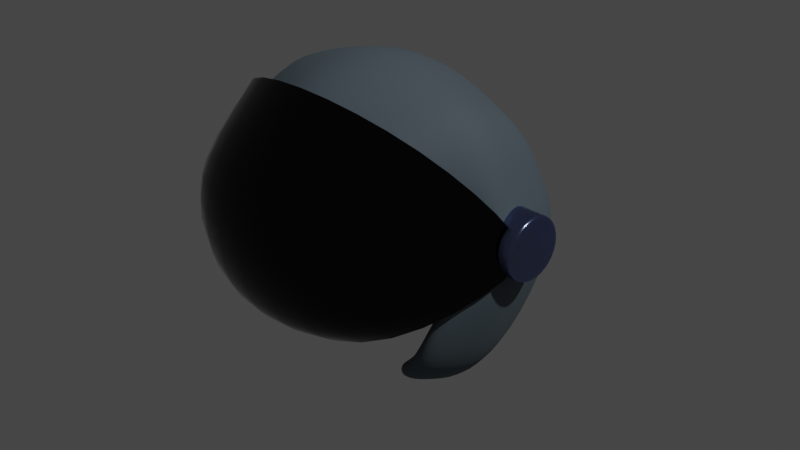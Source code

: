 # Source: casque_pilote.blend  (saved by Blender 2.80.40; exported with 4.5.12 LTS)
import bpy
from mathutils import Matrix  # noqa: F401  (used for matrix-valued properties, if any)

bpy.ops.wm.read_factory_settings(use_empty=True)
scene = bpy.context.scene
scene.name = 'Scene'

# ---- collections
col_collection = bpy.data.collections.new('Collection'); scene.collection.children.link(col_collection)

# ---- materials (node trees are filled in below, after node groups)
mat_casque = bpy.data.materials.new('Casque')
mat_casque.alpha_threshold = 0.0
mat_casque.use_transparent_shadow = False
mat_casque.roughness = 0.5
mat_casque.line_color = (0.0, 0.0, 0.0, 1.0)
mat_acier = bpy.data.materials.new('Acier')
mat_acier.use_transparent_shadow = False
mat_acier.roughness = 0.25
mat_visiere = bpy.data.materials.new('Visiere')
mat_visiere.use_transparent_shadow = False
mat_visiere.roughness = 0.25

# ---- material node trees
mat_casque.use_nodes = True; mat_casque.node_tree.nodes.clear()
_N = mat_casque.node_tree.nodes; _L = mat_casque.node_tree.links
n0 = _N.new('ShaderNodeOutputMaterial'); n0.name = 'Material Output'; n0.location = (300, 300)
n1 = _N.new('ShaderNodeBsdfPrincipled'); n1.name = 'Principled BSDF'; n1.location = (10, 300)
n1.distribution = 'GGX'
n1.subsurface_method = 'BURLEY'
n1.inputs[0].default_value = (0.08287, 0.1119, 0.1329, 1.0)
n1.inputs[2].default_value = 0.8
n1.inputs[3].default_value = 1.45
_L.new(n1.outputs[0], n0.inputs[0])
n0.is_active_output = True
mat_acier.use_nodes = True; mat_acier.node_tree.nodes.clear()
_N = mat_acier.node_tree.nodes; _L = mat_acier.node_tree.links
n0 = _N.new('ShaderNodeOutputMaterial'); n0.name = 'Material Output'; n0.location = (300, 300)
n1 = _N.new('ShaderNodeBsdfPrincipled'); n1.name = 'Principled BSDF'; n1.location = (10, 300)
n1.distribution = 'GGX'
n1.subsurface_method = 'BURLEY'
n1.inputs[0].default_value = (0.391, 0.4656, 0.8, 1.0)
n1.inputs[1].default_value = 1.0
n1.inputs[2].default_value = 0.2
n1.inputs[3].default_value = 1.45
_L.new(n1.outputs[0], n0.inputs[0])
n0.is_active_output = True
mat_visiere.use_nodes = True; mat_visiere.node_tree.nodes.clear()
_N = mat_visiere.node_tree.nodes; _L = mat_visiere.node_tree.links
n0 = _N.new('ShaderNodeOutputMaterial'); n0.name = 'Material Output'; n0.location = (300, 300)
n1 = _N.new('ShaderNodeBsdfPrincipled'); n1.name = 'Principled BSDF'; n1.location = (10, 300)
n1.distribution = 'GGX'
n1.subsurface_method = 'BURLEY'
n1.inputs[0].default_value = (0.01885, 0.01885, 0.01885, 1.0)
n1.inputs[1].default_value = 1.0
n1.inputs[2].default_value = 0.0
n1.inputs[3].default_value = 1.45
_L.new(n1.outputs[0], n0.inputs[0])
n0.is_active_output = True

# ---- world
world_world = bpy.data.worlds.new('World'); scene.world = world_world
world_world.use_nodes = True; world_world.node_tree.nodes.clear()
_N = world_world.node_tree.nodes; _L = world_world.node_tree.links
n0 = _N.new('ShaderNodeOutputWorld'); n0.name = 'World Output'; n0.location = (300, 300)
n1 = _N.new('ShaderNodeBackground'); n1.name = 'Background'; n1.location = (10, 300)
n1.inputs[0].default_value = (0.05088, 0.05088, 0.05088, 1.0)
_L.new(n1.outputs[0], n0.inputs[0])
n0.is_active_output = True
world_world.color = (0.05088, 0.05088, 0.05088)
world_world.use_sun_shadow = False
world_world.sun_shadow_jitter_overblur = 0.0

# ---- cameras
cam_camera = bpy.data.cameras.new('Camera')
cam_camera.clip_end = 100.0
cam_camera.ortho_scale = 7.314
cam_camera.dof.focus_distance = 0.0
cam_camera.dof.aperture_fstop = 128.0

# ---- lights
light_light = bpy.data.lights.new('Light', 'POINT')
light_light.transmission_factor = 0.0
light_light.cutoff_distance = 30.0
light_light.energy = 1000.0
light_light.shadow_buffer_clip_start = 1.001
light_light.shadow_soft_size = 0.1
light_light.shadow_maximum_resolution = 0.006
light_light.use_absolute_resolution = True

# ---- meshes
me_cube = bpy.data.meshes.new('Cube')
me_cube.from_pydata([(0.7658, 0.5136, 0.6671), (0.7065, 0.5806, -0.6105), (0.7658, -0.7521, 0.6899), (1.068, 0.3648, 0.06836), (0.8263, 0.2174, 0.8113), (0.8263, 0.3046, -0.7579), (0.8865, 0.7225, 0.09114), (1.129, -0.1873, 0.08051), (0.8865, -0.07747, 0.9549), (0.889, -0.3402, -0.7151), (0.8865, -0.07747, -0.8182), (1.176, -0.07747, 0.08203), (0.8298, -0.3578, 0.86), (0.9639, 0.3013, 0.3883), (0.8345, 0.618, 0.3444), (1.093, -0.07747, 0.4502), (1.04, -0.1669, 0.4012), (0.825, 0.683, -0.3332), (0.9448, 0.3341, -0.3527), (1.064, -0.07747, -0.3834), (1.011, -0.3203, -0.3507), (0.8213, -0.5977, -0.6345), (0.943, -0.566, -0.3238), (1.059, -0.3574, 0.08401), (0.9628, -0.2863, 0.352), (0.5847, 0.3201, -0.9216), (0.3829, 0.6158, 0.7483), (0.4131, 0.2616, 0.9757), (0.4885, 0.6891, -0.672), (0.3738, -0.8919, 0.7662), (0.6438, -0.3391, -0.8747), (0.4433, 0.954, 0.05317), (0.6568, -0.05615, -0.958), (0.4445, -0.4906, 1.02), (0.4888, -0.09456, 1.117), (0.4173, 0.8349, 0.3962), (0.4125, 0.8456, -0.379), (0.6222, -0.567, -0.7511), (-0.7658, 0.5136, 0.6671), (-0.7065, 0.5806, -0.6105), (-0.7658, -0.7521, 0.6899), (0.0, 0.5477, -0.8857), (-1.068, 0.3648, 0.06836), (-0.8263, 0.2174, 0.8113), (-0.8263, 0.3046, -0.7579), (0.0, -0.6728, 1.118), (0.0, 0.7673, -0.7726), (-0.8865, 0.7225, 0.09114), (-1.129, -0.1873, 0.08051), (0.0, -1.032, 0.8062), (-0.8865, -0.07747, 0.9549), (-0.889, -0.3402, -0.7151), (0.0, 0.7179, 0.8295), (-0.8865, -0.07747, -0.8182), (0.0, 1.099, 0.03798), (-1.176, -0.07747, 0.08203), (-0.8298, -0.3578, 0.86), (0.0, -0.1458, 1.253), (0.0, 0.3059, 1.14), (-0.9639, 0.3013, 0.3883), (-0.8345, 0.618, 0.3444), (0.0, 0.988, 0.4662), (-1.093, -0.07747, 0.4502), (-1.04, -0.1669, 0.4012), (-0.825, 0.683, -0.3332), (-0.9448, 0.3341, -0.3527), (0.0, 1.008, -0.4248), (-1.064, -0.07747, -0.3834), (-1.011, -0.3203, -0.3507), (-0.8213, -0.5977, -0.6345), (-0.943, -0.566, -0.3238), (-1.059, -0.3574, 0.08401), (-0.9628, -0.2863, 0.352), (-0.5847, 0.3201, -0.9216), (-0.3829, 0.6158, 0.7483), (-0.4131, 0.2616, 0.9757), (-0.4885, 0.6891, -0.672), (-0.3738, -0.8919, 0.7662), (-0.6438, -0.3391, -0.8747), (-0.4433, 0.954, 0.05317), (-0.6568, -0.05615, -0.958), (-0.4445, -0.4906, 1.02), (-0.4888, -0.09456, 1.117), (-0.4173, 0.8349, 0.3962), (-0.4125, 0.8456, -0.379), (-0.6222, -0.567, -0.7511), (0.6762, 0.465, 0.5981), (0.6238, 0.5241, -0.53), (0.6762, -0.6527, 0.6183), (0.943, 0.3335, 0.06947), (0.7296, 0.2034, 0.7255), (0.7296, 0.2803, -0.6602), (0.7828, 0.6493, 0.08959), (0.9965, -0.154, 0.0802), (0.7828, -0.057, 0.8523), (0.785, -0.289, -0.6223), (0.7828, -0.057, -0.7133), (1.038, -0.057, 0.08154), (0.7327, -0.3045, 0.7685), (0.8511, 0.2775, 0.352), (0.7369, 0.5571, 0.3133), (0.9648, -0.057, 0.4066), (0.9186, -0.136, 0.3634), (0.7285, 0.6145, -0.2851), (0.8343, 0.3064, -0.3023), (0.9396, -0.057, -0.3294), (0.8926, -0.2714, -0.3005), (0.7252, -0.5163, -0.5511), (0.8327, -0.4884, -0.2768), (0.9352, -0.3042, 0.0833), (0.8501, -0.2414, 0.32), (0.5163, 0.294, -0.8046), (0.3381, 0.5551, 0.6699), (0.3648, 0.2424, 0.8706), (0.4313, 0.6199, -0.5843), (0.3301, -0.7762, 0.6857), (0.5685, -0.288, -0.7633), (0.3914, 0.8538, 0.05606), (0.5799, -0.03817, -0.8368), (0.3925, -0.4218, 0.9095), (0.4316, -0.07209, 0.9954), (0.3684, 0.7487, 0.359), (0.3642, 0.7581, -0.3256), (0.5494, -0.4892, -0.6541), (-0.6762, 0.465, 0.5981), (-0.6238, 0.5241, -0.53), (-0.6762, -0.6527, 0.6183), (-4.409e-09, 0.495, -0.773), (-0.943, 0.3335, 0.06947), (-0.7296, 0.2034, 0.7255), (-0.7296, 0.2803, -0.6602), (-4.409e-09, -0.5827, 0.9961), (-4.409e-09, 0.6889, -0.6731), (-0.7828, 0.6493, 0.08959), (-0.9965, -0.154, 0.0802), (-4.409e-09, -0.8996, 0.721), (-0.7828, -0.057, 0.8523), (-0.785, -0.289, -0.6223), (-4.409e-09, 0.6453, 0.7416), (-0.7828, -0.057, -0.7133), (-4.409e-09, 0.9818, 0.04265), (-1.038, -0.057, 0.08154), (-0.7327, -0.3045, 0.7685), (-4.409e-09, -0.1174, 1.116), (-4.409e-09, 0.2815, 1.016), (-0.8511, 0.2775, 0.352), (-0.7369, 0.5571, 0.3133), (-4.409e-09, 0.8838, 0.4208), (-0.9648, -0.057, 0.4066), (-0.9186, -0.136, 0.3634), (-0.7285, 0.6145, -0.2851), (-0.8343, 0.3064, -0.3023), (-4.409e-09, 0.9017, -0.366), (-0.9396, -0.057, -0.3294), (-0.8926, -0.2714, -0.3005), (-0.7252, -0.5163, -0.5511), (-0.8327, -0.4884, -0.2768), (-0.9352, -0.3042, 0.0833), (-0.8501, -0.2414, 0.32), (-0.5163, 0.294, -0.8046), (-0.3381, 0.5551, 0.6699), (-0.3648, 0.2424, 0.8706), (-0.4313, 0.6199, -0.5843), (-0.3301, -0.7762, 0.6857), (-0.5685, -0.288, -0.7633), (-0.3914, 0.8538, 0.05606), (-0.5799, -0.03817, -0.8368), (-0.3925, -0.4218, 0.9095), (-0.4316, -0.07209, 0.9954), (-0.3684, 0.7487, 0.359), (-0.3642, 0.7581, -0.3256), (-0.5494, -0.4892, -0.6541)], [], [(32, 30, 9, 10), (26, 27, 58, 52), (6, 3, 13, 14), (30, 37, 21, 9), (16, 24, 2, 12), (35, 14, 0, 26), (36, 17, 6, 31), (17, 18, 3, 6), (11, 7, 16, 15), (20, 22, 23, 7), (18, 19, 11, 3), (13, 15, 8, 4), (19, 20, 7, 11), (25, 32, 10, 5), (14, 13, 4, 0), (15, 16, 12, 8), (28, 25, 5, 1), (34, 33, 45, 57), (33, 29, 49, 45), (27, 34, 57, 58), (3, 11, 15, 13), (31, 6, 14, 35), (7, 23, 24, 16), (10, 9, 20, 19), (5, 10, 19, 18), (9, 21, 22, 20), (1, 5, 18, 17), (28, 1, 17, 36), (46, 28, 36, 66), (54, 31, 35, 61), (4, 8, 34, 27), (12, 2, 29, 33), (8, 12, 33, 34), (46, 41, 25, 28), (66, 36, 31, 54), (61, 35, 26, 52), (0, 4, 27, 26), (80, 53, 51, 78), (74, 52, 58, 75), (47, 60, 59, 42), (78, 51, 69, 85), (63, 56, 40, 72), (83, 74, 38, 60), (84, 79, 47, 64), (64, 47, 42, 65), (55, 62, 63, 48), (68, 48, 71, 70), (65, 42, 55, 67), (59, 43, 50, 62), (67, 55, 48, 68), (73, 44, 53, 80), (60, 38, 43, 59), (62, 50, 56, 63), (76, 39, 44, 73), (82, 57, 45, 81), (81, 45, 49, 77), (75, 58, 57, 82), (42, 59, 62, 55), (79, 83, 60, 47), (48, 63, 72, 71), (53, 67, 68, 51), (44, 65, 67, 53), (51, 68, 70, 69), (39, 64, 65, 44), (76, 84, 64, 39), (46, 66, 84, 76), (54, 61, 83, 79), (43, 75, 82, 50), (56, 81, 77, 40), (50, 82, 81, 56), (46, 76, 73, 41), (66, 54, 79, 84), (61, 52, 74, 83), (38, 74, 75, 43), (118, 96, 95, 116), (112, 138, 144, 113), (92, 100, 99, 89), (116, 95, 107, 123), (102, 98, 88, 110), (121, 112, 86, 100), (122, 117, 92, 103), (103, 92, 89, 104), (97, 101, 102, 93), (106, 93, 109, 108), (104, 89, 97, 105), (99, 90, 94, 101), (105, 97, 93, 106), (111, 91, 96, 118), (100, 86, 90, 99), (101, 94, 98, 102), (114, 87, 91, 111), (120, 143, 131, 119), (119, 131, 135, 115), (113, 144, 143, 120), (89, 99, 101, 97), (117, 121, 100, 92), (93, 102, 110, 109), (96, 105, 106, 95), (91, 104, 105, 96), (95, 106, 108, 107), (87, 103, 104, 91), (114, 122, 103, 87), (132, 152, 122, 114), (140, 147, 121, 117), (90, 113, 120, 94), (98, 119, 115, 88), (94, 120, 119, 98), (132, 114, 111, 127), (152, 140, 117, 122), (147, 138, 112, 121), (86, 112, 113, 90), (166, 164, 137, 139), (160, 161, 144, 138), (133, 128, 145, 146), (164, 171, 155, 137), (149, 158, 126, 142), (169, 146, 124, 160), (170, 150, 133, 165), (150, 151, 128, 133), (141, 134, 149, 148), (154, 156, 157, 134), (151, 153, 141, 128), (145, 148, 136, 129), (153, 154, 134, 141), (159, 166, 139, 130), (146, 145, 129, 124), (148, 149, 142, 136), (162, 159, 130, 125), (168, 167, 131, 143), (167, 163, 135, 131), (161, 168, 143, 144), (128, 141, 148, 145), (165, 133, 146, 169), (134, 157, 158, 149), (139, 137, 154, 153), (130, 139, 153, 151), (137, 155, 156, 154), (125, 130, 151, 150), (162, 125, 150, 170), (132, 162, 170, 152), (140, 165, 169, 147), (129, 136, 168, 161), (142, 126, 163, 167), (136, 142, 167, 168), (132, 127, 159, 162), (152, 170, 165, 140), (147, 169, 160, 138), (124, 129, 161, 160), (23, 22, 108, 109), (21, 37, 123, 107), (69, 70, 156, 155), (2, 24, 110, 88), (40, 77, 163, 126), (73, 80, 166, 159), (70, 71, 157, 156), (24, 23, 109, 110), (85, 69, 155, 171), (41, 73, 159, 127), (37, 30, 116, 123), (72, 40, 126, 158), (49, 29, 115, 135), (71, 72, 158, 157), (78, 85, 171, 164), (30, 32, 118, 116), (77, 49, 135, 163), (22, 21, 107, 108), (80, 78, 164, 166), (29, 2, 88, 115), (25, 41, 127, 111), (32, 25, 111, 118)])
me_cube.polygons.foreach_set('use_smooth', [True] * 170)
_uv = me_cube.uv_layers.new(name='UVMap')
_uv.uv.foreach_set('vector', [0.5625, 0.875, 0.5625, 0.929, 0.625, 0.929, 0.625, 0.875, 0.4375, 0.0, 0.4375, 0.06264, 0.5, 0.06264, 0.5, 0.0, 0.25, 0.5, 0.25, 0.5626, 0.3038, 0.5626, 0.3038, 0.5, 0.5625, 0.929, 0.5625, 0.9494, 0.625, 0.9425, 0.625, 0.929, 0.3038, 0.679, 0.3038, 0.6989, 0.375, 0.75, 0.375, 0.679, 0.8038, 0.6875, 0.8038, 0.75, 0.875, 0.75, 0.875, 0.6875, 0.6863, 0.6875, 0.6863, 0.75, 0.75, 0.75, 0.75, 0.6875, 0.1863, 0.5, 0.1863, 0.5626, 0.25, 0.5626, 0.25, 0.5, 0.25, 0.625, 0.25, 0.679, 0.3038, 0.679, 0.3038, 0.625, 0.1863, 0.679, 0.1863, 0.6883, 0.25, 0.6904, 0.25, 0.679, 0.1863, 0.5626, 0.1863, 0.625, 0.25, 0.625, 0.25, 0.5626, 0.3038, 0.5626, 0.3038, 0.625, 0.375, 0.625, 0.375, 0.5626, 0.1863, 0.625, 0.1863, 0.679, 0.25, 0.679, 0.25, 0.625, 0.5625, 0.8126, 0.5625, 0.875, 0.625, 0.875, 0.625, 0.8126, 0.3038, 0.5, 0.3038, 0.5626, 0.375, 0.5626, 0.375, 0.5, 0.3038, 0.625, 0.3038, 0.679, 0.375, 0.679, 0.375, 0.625, 0.5625, 0.75, 0.5625, 0.8126, 0.625, 0.8126, 0.625, 0.75, 0.4375, 0.125, 0.4375, 0.179, 0.5, 0.179, 0.5, 0.125, 0.4375, 0.179, 0.4375, 0.25, 0.5, 0.25, 0.5, 0.179, 0.4375, 0.06264, 0.4375, 0.125, 0.5, 0.125, 0.5, 0.06264, 0.25, 0.5626, 0.25, 0.625, 0.3038, 0.625, 0.3038, 0.5626, 0.75, 0.6875, 0.75, 0.75, 0.8038, 0.75, 0.8038, 0.6875, 0.25, 0.679, 0.25, 0.6904, 0.3038, 0.6989, 0.3038, 0.679, 0.125, 0.625, 0.125, 0.679, 0.1863, 0.679, 0.1863, 0.625, 0.125, 0.5626, 0.125, 0.625, 0.1863, 0.625, 0.1863, 0.5626, 0.125, 0.679, 0.125, 0.6925, 0.1863, 0.6883, 0.1863, 0.679, 0.125, 0.5, 0.125, 0.5626, 0.1863, 0.5626, 0.1863, 0.5, 0.625, 0.6875, 0.625, 0.75, 0.6863, 0.75, 0.6863, 0.6875, 0.625, 0.625, 0.625, 0.6875, 0.6863, 0.6875, 0.6863, 0.625, 0.75, 0.625, 0.75, 0.6875, 0.8038, 0.6875, 0.8038, 0.625, 0.375, 0.06264, 0.375, 0.125, 0.4375, 0.125, 0.4375, 0.06264, 0.375, 0.179, 0.375, 0.25, 0.4375, 0.25, 0.4375, 0.179, 0.375, 0.125, 0.375, 0.179, 0.4375, 0.179, 0.4375, 0.125, 0.5, 0.75, 0.5, 0.8126, 0.5625, 0.8126, 0.5625, 0.75, 0.6863, 0.625, 0.6863, 0.6875, 0.75, 0.6875, 0.75, 0.625, 0.8038, 0.625, 0.8038, 0.6875, 0.875, 0.6875, 0.875, 0.625, 0.375, 0.0, 0.375, 0.06264, 0.4375, 0.06264, 0.4375, 0.0, 0.5625, 0.875, 0.625, 0.875, 0.625, 0.929, 0.5625, 0.929, 0.4375, 0.0, 0.5, 0.0, 0.5, 0.06264, 0.4375, 0.06264, 0.25, 0.5, 0.3038, 0.5, 0.3038, 0.5626, 0.25, 0.5626, 0.5625, 0.929, 0.625, 0.929, 0.625, 0.9425, 0.5625, 0.9494, 0.3038, 0.679, 0.375, 0.679, 0.375, 0.75, 0.3038, 0.6989, 0.8038, 0.6875, 0.875, 0.6875, 0.875, 0.75, 0.8038, 0.75, 0.6863, 0.6875, 0.75, 0.6875, 0.75, 0.75, 0.6863, 0.75, 0.1863, 0.5, 0.25, 0.5, 0.25, 0.5626, 0.1863, 0.5626, 0.25, 0.625, 0.3038, 0.625, 0.3038, 0.679, 0.25, 0.679, 0.1863, 0.679, 0.25, 0.679, 0.25, 0.6904, 0.1863, 0.6883, 0.1863, 0.5626, 0.25, 0.5626, 0.25, 0.625, 0.1863, 0.625, 0.3038, 0.5626, 0.375, 0.5626, 0.375, 0.625, 0.3038, 0.625, 0.1863, 0.625, 0.25, 0.625, 0.25, 0.679, 0.1863, 0.679, 0.5625, 0.8126, 0.625, 0.8126, 0.625, 0.875, 0.5625, 0.875, 0.3038, 0.5, 0.375, 0.5, 0.375, 0.5626, 0.3038, 0.5626, 0.3038, 0.625, 0.375, 0.625, 0.375, 0.679, 0.3038, 0.679, 0.5625, 0.75, 0.625, 0.75, 0.625, 0.8126, 0.5625, 0.8126, 0.4375, 0.125, 0.5, 0.125, 0.5, 0.179, 0.4375, 0.179, 0.4375, 0.179, 0.5, 0.179, 0.5, 0.25, 0.4375, 0.25, 0.4375, 0.06264, 0.5, 0.06264, 0.5, 0.125, 0.4375, 0.125, 0.25, 0.5626, 0.3038, 0.5626, 0.3038, 0.625, 0.25, 0.625, 0.75, 0.6875, 0.8038, 0.6875, 0.8038, 0.75, 0.75, 0.75, 0.25, 0.679, 0.3038, 0.679, 0.3038, 0.6989, 0.25, 0.6904, 0.125, 0.625, 0.1863, 0.625, 0.1863, 0.679, 0.125, 0.679, 0.125, 0.5626, 0.1863, 0.5626, 0.1863, 0.625, 0.125, 0.625, 0.125, 0.679, 0.1863, 0.679, 0.1863, 0.6883, 0.125, 0.6925, 0.125, 0.5, 0.1863, 0.5, 0.1863, 0.5626, 0.125, 0.5626, 0.625, 0.6875, 0.6863, 0.6875, 0.6863, 0.75, 0.625, 0.75, 0.625, 0.625, 0.6863, 0.625, 0.6863, 0.6875, 0.625, 0.6875, 0.75, 0.625, 0.8038, 0.625, 0.8038, 0.6875, 0.75, 0.6875, 0.375, 0.06264, 0.4375, 0.06264, 0.4375, 0.125, 0.375, 0.125, 0.375, 0.179, 0.4375, 0.179, 0.4375, 0.25, 0.375, 0.25, 0.375, 0.125, 0.4375, 0.125, 0.4375, 0.179, 0.375, 0.179, 0.5, 0.75, 0.5625, 0.75, 0.5625, 0.8126, 0.5, 0.8126, 0.6863, 0.625, 0.75, 0.625, 0.75, 0.6875, 0.6863, 0.6875, 0.8038, 0.625, 0.875, 0.625, 0.875, 0.6875, 0.8038, 0.6875, 0.375, 0.0, 0.4375, 0.0, 0.4375, 0.06264, 0.375, 0.06264, 0.5625, 0.875, 0.625, 0.875, 0.625, 0.929, 0.5625, 0.929, 0.4375, 0.0, 0.5, 0.0, 0.5, 0.06264, 0.4375, 0.06264, 0.25, 0.5, 0.3038, 0.5, 0.3038, 0.5626, 0.25, 0.5626, 0.5625, 0.929, 0.625, 0.929, 0.625, 0.9425, 0.5625, 0.9494, 0.3038, 0.679, 0.375, 0.679, 0.375, 0.75, 0.3038, 0.6989, 0.8038, 0.6875, 0.875, 0.6875, 0.875, 0.75, 0.8038, 0.75, 0.6863, 0.6875, 0.75, 0.6875, 0.75, 0.75, 0.6863, 0.75, 0.1863, 0.5, 0.25, 0.5, 0.25, 0.5626, 0.1863, 0.5626, 0.25, 0.625, 0.3038, 0.625, 0.3038, 0.679, 0.25, 0.679, 0.1863, 0.679, 0.25, 0.679, 0.25, 0.6904, 0.1863, 0.6883, 0.1863, 0.5626, 0.25, 0.5626, 0.25, 0.625, 0.1863, 0.625, 0.3038, 0.5626, 0.375, 0.5626, 0.375, 0.625, 0.3038, 0.625, 0.1863, 0.625, 0.25, 0.625, 0.25, 0.679, 0.1863, 0.679, 0.5625, 0.8126, 0.625, 0.8126, 0.625, 0.875, 0.5625, 0.875, 0.3038, 0.5, 0.375, 0.5, 0.375, 0.5626, 0.3038, 0.5626, 0.3038, 0.625, 0.375, 0.625, 0.375, 0.679, 0.3038, 0.679, 0.5625, 0.75, 0.625, 0.75, 0.625, 0.8126, 0.5625, 0.8126, 0.4375, 0.125, 0.5, 0.125, 0.5, 0.179, 0.4375, 0.179, 0.4375, 0.179, 0.5, 0.179, 0.5, 0.25, 0.4375, 0.25, 0.4375, 0.06264, 0.5, 0.06264, 0.5, 0.125, 0.4375, 0.125, 0.25, 0.5626, 0.3038, 0.5626, 0.3038, 0.625, 0.25, 0.625, 0.75, 0.6875, 0.8038, 0.6875, 0.8038, 0.75, 0.75, 0.75, 0.25, 0.679, 0.3038, 0.679, 0.3038, 0.6989, 0.25, 0.6904, 0.125, 0.625, 0.1863, 0.625, 0.1863, 0.679, 0.125, 0.679, 0.125, 0.5626, 0.1863, 0.5626, 0.1863, 0.625, 0.125, 0.625, 0.125, 0.679, 0.1863, 0.679, 0.1863, 0.6883, 0.125, 0.6925, 0.125, 0.5, 0.1863, 0.5, 0.1863, 0.5626, 0.125, 0.5626, 0.625, 0.6875, 0.6863, 0.6875, 0.6863, 0.75, 0.625, 0.75, 0.625, 0.625, 0.6863, 0.625, 0.6863, 0.6875, 0.625, 0.6875, 0.75, 0.625, 0.8038, 0.625, 0.8038, 0.6875, 0.75, 0.6875, 0.375, 0.06264, 0.4375, 0.06264, 0.4375, 0.125, 0.375, 0.125, 0.375, 0.179, 0.4375, 0.179, 0.4375, 0.25, 0.375, 0.25, 0.375, 0.125, 0.4375, 0.125, 0.4375, 0.179, 0.375, 0.179, 0.5, 0.75, 0.5625, 0.75, 0.5625, 0.8126, 0.5, 0.8126, 0.6863, 0.625, 0.75, 0.625, 0.75, 0.6875, 0.6863, 0.6875, 0.8038, 0.625, 0.875, 0.625, 0.875, 0.6875, 0.8038, 0.6875, 0.375, 0.0, 0.4375, 0.0, 0.4375, 0.06264, 0.375, 0.06264, 0.5625, 0.875, 0.5625, 0.929, 0.625, 0.929, 0.625, 0.875, 0.4375, 0.0, 0.4375, 0.06264, 0.5, 0.06264, 0.5, 0.0, 0.25, 0.5, 0.25, 0.5626, 0.3038, 0.5626, 0.3038, 0.5, 0.5625, 0.929, 0.5625, 0.9494, 0.625, 0.9425, 0.625, 0.929, 0.3038, 0.679, 0.3038, 0.6989, 0.375, 0.75, 0.375, 0.679, 0.8038, 0.6875, 0.8038, 0.75, 0.875, 0.75, 0.875, 0.6875, 0.6863, 0.6875, 0.6863, 0.75, 0.75, 0.75, 0.75, 0.6875, 0.1863, 0.5, 0.1863, 0.5626, 0.25, 0.5626, 0.25, 0.5, 0.25, 0.625, 0.25, 0.679, 0.3038, 0.679, 0.3038, 0.625, 0.1863, 0.679, 0.1863, 0.6883, 0.25, 0.6904, 0.25, 0.679, 0.1863, 0.5626, 0.1863, 0.625, 0.25, 0.625, 0.25, 0.5626, 0.3038, 0.5626, 0.3038, 0.625, 0.375, 0.625, 0.375, 0.5626, 0.1863, 0.625, 0.1863, 0.679, 0.25, 0.679, 0.25, 0.625, 0.5625, 0.8126, 0.5625, 0.875, 0.625, 0.875, 0.625, 0.8126, 0.3038, 0.5, 0.3038, 0.5626, 0.375, 0.5626, 0.375, 0.5, 0.3038, 0.625, 0.3038, 0.679, 0.375, 0.679, 0.375, 0.625, 0.5625, 0.75, 0.5625, 0.8126, 0.625, 0.8126, 0.625, 0.75, 0.4375, 0.125, 0.4375, 0.179, 0.5, 0.179, 0.5, 0.125, 0.4375, 0.179, 0.4375, 0.25, 0.5, 0.25, 0.5, 0.179, 0.4375, 0.06264, 0.4375, 0.125, 0.5, 0.125, 0.5, 0.06264, 0.25, 0.5626, 0.25, 0.625, 0.3038, 0.625, 0.3038, 0.5626, 0.75, 0.6875, 0.75, 0.75, 0.8038, 0.75, 0.8038, 0.6875, 0.25, 0.679, 0.25, 0.6904, 0.3038, 0.6989, 0.3038, 0.679, 0.125, 0.625, 0.125, 0.679, 0.1863, 0.679, 0.1863, 0.625, 0.125, 0.5626, 0.125, 0.625, 0.1863, 0.625, 0.1863, 0.5626, 0.125, 0.679, 0.125, 0.6925, 0.1863, 0.6883, 0.1863, 0.679, 0.125, 0.5, 0.125, 0.5626, 0.1863, 0.5626, 0.1863, 0.5, 0.625, 0.6875, 0.625, 0.75, 0.6863, 0.75, 0.6863, 0.6875, 0.625, 0.625, 0.625, 0.6875, 0.6863, 0.6875, 0.6863, 0.625, 0.75, 0.625, 0.75, 0.6875, 0.8038, 0.6875, 0.8038, 0.625, 0.375, 0.06264, 0.375, 0.125, 0.4375, 0.125, 0.4375, 0.06264, 0.375, 0.179, 0.375, 0.25, 0.4375, 0.25, 0.4375, 0.179, 0.375, 0.125, 0.375, 0.179, 0.4375, 0.179, 0.4375, 0.125, 0.5, 0.75, 0.5, 0.8126, 0.5625, 0.8126, 0.5625, 0.75, 0.6863, 0.625, 0.6863, 0.6875, 0.75, 0.6875, 0.75, 0.625, 0.8038, 0.625, 0.8038, 0.6875, 0.875, 0.6875, 0.875, 0.625, 0.375, 0.0, 0.375, 0.06264, 0.4375, 0.06264, 0.4375, 0.0, 0.25, 0.6904, 0.1863, 0.6883, 0.1863, 0.6883, 0.25, 0.6904, 0.625, 0.9425, 0.5625, 0.9494, 0.5625, 0.9494, 0.625, 0.9425, 0.125, 0.6925, 0.1863, 0.6883, 0.1863, 0.6883, 0.125, 0.6925, 0.375, 0.75, 0.3038, 0.6989, 0.3038, 0.6989, 0.375, 0.75, 0.375, 0.25, 0.4375, 0.25, 0.4375, 0.25, 0.375, 0.25, 0.5625, 0.8126, 0.5625, 0.875, 0.5625, 0.875, 0.5625, 0.8126, 0.1863, 0.6883, 0.25, 0.6904, 0.25, 0.6904, 0.1863, 0.6883, 0.3038, 0.6989, 0.25, 0.6904, 0.25, 0.6904, 0.3038, 0.6989, 0.5625, 0.9494, 0.625, 0.9425, 0.625, 0.9425, 0.5625, 0.9494, 0.5, 0.8126, 0.5625, 0.8126, 0.5625, 0.8126, 0.5, 0.8126, 0.5625, 0.9494, 0.5625, 0.929, 0.5625, 0.929, 0.5625, 0.9494, 0.3038, 0.6989, 0.375, 0.75, 0.375, 0.75, 0.3038, 0.6989, 0.5, 0.25, 0.4375, 0.25, 0.4375, 0.25, 0.5, 0.25, 0.25, 0.6904, 0.3038, 0.6989, 0.3038, 0.6989, 0.25, 0.6904, 0.5625, 0.929, 0.5625, 0.9494, 0.5625, 0.9494, 0.5625, 0.929, 0.5625, 0.929, 0.5625, 0.875, 0.5625, 0.875, 0.5625, 0.929, 0.4375, 0.25, 0.5, 0.25, 0.5, 0.25, 0.4375, 0.25, 0.1863, 0.6883, 0.125, 0.6925, 0.125, 0.6925, 0.1863, 0.6883, 0.5625, 0.875, 0.5625, 0.929, 0.5625, 0.929, 0.5625, 0.875, 0.4375, 0.25, 0.375, 0.25, 0.375, 0.25, 0.4375, 0.25, 0.5625, 0.8126, 0.5, 0.8126, 0.5, 0.8126, 0.5625, 0.8126, 0.5625, 0.875, 0.5625, 0.8126, 0.5625, 0.8126, 0.5625, 0.875])
me_cube.materials.append(mat_casque)
me_cube.use_remesh_preserve_volume = False
me_cube.use_remesh_preserve_attributes = False
me_cube.use_mirror_vertex_groups = False
me_cube.update()
me_cylinder = bpy.data.meshes.new('Cylinder')
me_cylinder.from_pydata([(0.0, 1.0, -1.0), (0.0, 1.0, 1.0), (0.1951, 0.9808, -1.0), (0.1951, 0.9808, 1.0), (0.3827, 0.9239, -1.0), (0.3827, 0.9239, 1.0), (0.5556, 0.8315, -1.0), (0.5556, 0.8315, 1.0), (0.7071, 0.7071, -1.0), (0.7071, 0.7071, 1.0), (0.8315, 0.5556, -1.0), (0.8315, 0.5556, 1.0), (0.9239, 0.3827, -1.0), (0.9239, 0.3827, 1.0), (0.9808, 0.1951, -1.0), (0.9808, 0.1951, 1.0), (1.0, 7.55e-08, -1.0), (1.0, 7.55e-08, 1.0), (0.9808, -0.1951, -1.0), (0.9808, -0.1951, 1.0), (0.9239, -0.3827, -1.0), (0.9239, -0.3827, 1.0), (0.8315, -0.5556, -1.0), (0.8315, -0.5556, 1.0), (0.7071, -0.7071, -1.0), (0.7071, -0.7071, 1.0), (0.5556, -0.8315, -1.0), (0.5556, -0.8315, 1.0), (0.3827, -0.9239, -1.0), (0.3827, -0.9239, 1.0), (0.1951, -0.9808, -1.0), (0.1951, -0.9808, 1.0), (-3.258e-07, -1.0, -1.0), (-3.258e-07, -1.0, 1.0), (-0.1951, -0.9808, -1.0), (-0.1951, -0.9808, 1.0), (-0.3827, -0.9239, -1.0), (-0.3827, -0.9239, 1.0), (-0.5556, -0.8315, -1.0), (-0.5556, -0.8315, 1.0), (-0.7071, -0.7071, -1.0), (-0.7071, -0.7071, 1.0), (-0.8315, -0.5556, -1.0), (-0.8315, -0.5556, 1.0), (-0.9239, -0.3827, -1.0), (-0.9239, -0.3827, 1.0), (-0.9808, -0.1951, -1.0), (-0.9808, -0.1951, 1.0), (-1.0, 9.656e-07, -1.0), (-1.0, 9.656e-07, 1.0), (-0.9808, 0.1951, -1.0), (-0.9808, 0.1951, 1.0), (-0.9239, 0.3827, -1.0), (-0.9239, 0.3827, 1.0), (-0.8315, 0.5556, -1.0), (-0.8315, 0.5556, 1.0), (-0.7071, 0.7071, -1.0), (-0.7071, 0.7071, 1.0), (-0.5556, 0.8315, -1.0), (-0.5556, 0.8315, 1.0), (-0.3827, 0.9239, -1.0), (-0.3827, 0.9239, 1.0), (-0.1951, 0.9808, -1.0), (-0.1951, 0.9808, 1.0)], [], [(0, 1, 3, 2), (2, 3, 5, 4), (4, 5, 7, 6), (6, 7, 9, 8), (8, 9, 11, 10), (10, 11, 13, 12), (12, 13, 15, 14), (14, 15, 17, 16), (16, 17, 19, 18), (18, 19, 21, 20), (20, 21, 23, 22), (22, 23, 25, 24), (24, 25, 27, 26), (26, 27, 29, 28), (28, 29, 31, 30), (30, 31, 33, 32), (32, 33, 35, 34), (34, 35, 37, 36), (36, 37, 39, 38), (38, 39, 41, 40), (40, 41, 43, 42), (42, 43, 45, 44), (44, 45, 47, 46), (46, 47, 49, 48), (48, 49, 51, 50), (50, 51, 53, 52), (52, 53, 55, 54), (54, 55, 57, 56), (56, 57, 59, 58), (58, 59, 61, 60), (3, 1, 63, 61, 59, 57, 55, 53, 51, 49, 47, 45, 43, 41, 39, 37, 35, 33, 31, 29, 27, 25, 23, 21, 19, 17, 15, 13, 11, 9, 7, 5), (60, 61, 63, 62), (62, 63, 1, 0), (0, 2, 4, 6, 8, 10, 12, 14, 16, 18, 20, 22, 24, 26, 28, 30, 32, 34, 36, 38, 40, 42, 44, 46, 48, 50, 52, 54, 56, 58, 60, 62)])
me_cylinder.polygons.foreach_set('use_smooth', [True] * 34)
_uv = me_cylinder.uv_layers.new(name='UVMap')
_uv.uv.foreach_set('vector', [1.0, 0.5, 1.0, 1.0, 0.9688, 1.0, 0.9688, 0.5, 0.9688, 0.5, 0.9688, 1.0, 0.9375, 1.0, 0.9375, 0.5, 0.9375, 0.5, 0.9375, 1.0, 0.9062, 1.0, 0.9062, 0.5, 0.9062, 0.5, 0.9062, 1.0, 0.875, 1.0, 0.875, 0.5, 0.875, 0.5, 0.875, 1.0, 0.8438, 1.0, 0.8438, 0.5, 0.8438, 0.5, 0.8438, 1.0, 0.8125, 1.0, 0.8125, 0.5, 0.8125, 0.5, 0.8125, 1.0, 0.7812, 1.0, 0.7812, 0.5, 0.7812, 0.5, 0.7812, 1.0, 0.75, 1.0, 0.75, 0.5, 0.75, 0.5, 0.75, 1.0, 0.7188, 1.0, 0.7188, 0.5, 0.7188, 0.5, 0.7188, 1.0, 0.6875, 1.0, 0.6875, 0.5, 0.6875, 0.5, 0.6875, 1.0, 0.6562, 1.0, 0.6562, 0.5, 0.6562, 0.5, 0.6562, 1.0, 0.625, 1.0, 0.625, 0.5, 0.625, 0.5, 0.625, 1.0, 0.5938, 1.0, 0.5938, 0.5, 0.5938, 0.5, 0.5938, 1.0, 0.5625, 1.0, 0.5625, 0.5, 0.5625, 0.5, 0.5625, 1.0, 0.5312, 1.0, 0.5312, 0.5, 0.5312, 0.5, 0.5312, 1.0, 0.5, 1.0, 0.5, 0.5, 0.5, 0.5, 0.5, 1.0, 0.4688, 1.0, 0.4688, 0.5, 0.4688, 0.5, 0.4688, 1.0, 0.4375, 1.0, 0.4375, 0.5, 0.4375, 0.5, 0.4375, 1.0, 0.4062, 1.0, 0.4062, 0.5, 0.4062, 0.5, 0.4062, 1.0, 0.375, 1.0, 0.375, 0.5, 0.375, 0.5, 0.375, 1.0, 0.3438, 1.0, 0.3438, 0.5, 0.3438, 0.5, 0.3438, 1.0, 0.3125, 1.0, 0.3125, 0.5, 0.3125, 0.5, 0.3125, 1.0, 0.2812, 1.0, 0.2812, 0.5, 0.2812, 0.5, 0.2812, 1.0, 0.25, 1.0, 0.25, 0.5, 0.25, 0.5, 0.25, 1.0, 0.2188, 1.0, 0.2188, 0.5, 0.2188, 0.5, 0.2188, 1.0, 0.1875, 1.0, 0.1875, 0.5, 0.1875, 0.5, 0.1875, 1.0, 0.1562, 1.0, 0.1562, 0.5, 0.1562, 0.5, 0.1562, 1.0, 0.125, 1.0, 0.125, 0.5, 0.125, 0.5, 0.125, 1.0, 0.09375, 1.0, 0.09375, 0.5, 0.09375, 0.5, 0.09375, 1.0, 0.0625, 1.0, 0.0625, 0.5, 0.2968, 0.4854, 0.25, 0.49, 0.2032, 0.4854, 0.1582, 0.4717, 0.1167, 0.4496, 0.08029, 0.4197, 0.05045, 0.3833, 0.02827, 0.3418, 0.01461, 0.2968, 0.01, 0.25, 0.01461, 0.2032, 0.02827, 0.1582, 0.05045, 0.1167, 0.08029, 0.08029, 0.1167, 0.05045, 0.1582, 0.02827, 0.2032, 0.01461, 0.25, 0.01, 0.2968, 0.01461, 0.3418, 0.02827, 0.3833, 0.05045, 0.4197, 0.08029, 0.4496, 0.1167, 0.4717, 0.1582, 0.4854, 0.2032, 0.49, 0.25, 0.4854, 0.2968, 0.4717, 0.3418, 0.4496, 0.3833, 0.4197, 0.4197, 0.3833, 0.4496, 0.3418, 0.4717, 0.0625, 0.5, 0.0625, 1.0, 0.03125, 1.0, 0.03125, 0.5, 0.03125, 0.5, 0.03125, 1.0, 0.0, 1.0, 0.0, 0.5, 0.75, 0.49, 0.7968, 0.4854, 0.8418, 0.4717, 0.8833, 0.4496, 0.9197, 0.4197, 0.9496, 0.3833, 0.9717, 0.3418, 0.9854, 0.2968, 0.99, 0.25, 0.9854, 0.2032, 0.9717, 0.1582, 0.9496, 0.1167, 0.9197, 0.08029, 0.8833, 0.05045, 0.8418, 0.02827, 0.7968, 0.01461, 0.75, 0.01, 0.7032, 0.01461, 0.6582, 0.02827, 0.6167, 0.05045, 0.5803, 0.08029, 0.5504, 0.1167, 0.5283, 0.1582, 0.5146, 0.2032, 0.51, 0.25, 0.5146, 0.2968, 0.5283, 0.3418, 0.5504, 0.3833, 0.5803, 0.4197, 0.6167, 0.4496, 0.6582, 0.4717, 0.7032, 0.4854])
me_cylinder.materials.append(mat_acier)
me_cylinder.use_remesh_preserve_volume = False
me_cylinder.use_remesh_preserve_attributes = False
me_cylinder.use_mirror_vertex_groups = False
me_cylinder.update()
me_cube_001 = bpy.data.meshes.new('Cube.001')
me_cube_001.from_pydata([(0.6737, -0.9169, 0.5052), (0.6055, -0.729, 1.214), (-0.7041, 0.0353, 0.1696), (0.8908, -0.1301, 0.2579), (0.6733, -0.01457, 1.205), (0.7041, -0.938, 0.6884), (2.44e-16, -1.097, 0.3947), (1.352e-16, -0.8277, 1.313), (1.059e-16, -0.0303, 1.477), (1.529e-16, -1.234, 0.6884), (0.8882, 0.01676, 0.4033)], [], [(10, 4, 1, 5), (4, 8, 7, 1), (0, 5, 9, 6), (5, 1, 7, 9), (3, 10, 5, 0)])
me_cube_001.polygons.foreach_set('use_smooth', [True] * 5)
_uv = me_cube_001.uv_layers.new(name='UVMap')
_uv.uv.foreach_set('vector', [0.5, 0.625, 0.625, 0.625, 0.625, 0.75, 0.5, 0.75, 0.625, 0.625, 0.75, 0.625, 0.75, 0.75, 0.625, 0.75, 0.375, 0.75, 0.5, 0.75, 0.5, 0.875, 0.375, 0.875, 0.5, 0.75, 0.625, 0.75, 0.625, 0.875, 0.5, 0.875, 0.375, 0.625, 0.5, 0.625, 0.5, 0.75, 0.375, 0.75])
me_cube_001.materials.append(mat_visiere)
me_cube_001.use_remesh_preserve_volume = False
me_cube_001.use_remesh_preserve_attributes = False
me_cube_001.use_mirror_vertex_groups = False
me_cube_001.update()
me_cylinder_001 = bpy.data.meshes.new('Cylinder.001')
me_cylinder_001.from_pydata([(0.0, 1.0, -1.0), (0.0, 1.0, 1.0), (0.1951, 0.9808, -1.0), (0.1951, 0.9808, 1.0), (0.3827, 0.9239, -1.0), (0.3827, 0.9239, 1.0), (0.5556, 0.8315, -1.0), (0.5556, 0.8315, 1.0), (0.7071, 0.7071, -1.0), (0.7071, 0.7071, 1.0), (0.8315, 0.5556, -1.0), (0.8315, 0.5556, 1.0), (0.9239, 0.3827, -1.0), (0.9239, 0.3827, 1.0), (0.9808, 0.1951, -1.0), (0.9808, 0.1951, 1.0), (1.0, 7.55e-08, -1.0), (1.0, 7.55e-08, 1.0), (0.9808, -0.1951, -1.0), (0.9808, -0.1951, 1.0), (0.9239, -0.3827, -1.0), (0.9239, -0.3827, 1.0), (0.8315, -0.5556, -1.0), (0.8315, -0.5556, 1.0), (0.7071, -0.7071, -1.0), (0.7071, -0.7071, 1.0), (0.5556, -0.8315, -1.0), (0.5556, -0.8315, 1.0), (0.3827, -0.9239, -1.0), (0.3827, -0.9239, 1.0), (0.1951, -0.9808, -1.0), (0.1951, -0.9808, 1.0), (-3.258e-07, -1.0, -1.0), (-3.258e-07, -1.0, 1.0), (-0.1951, -0.9808, -1.0), (-0.1951, -0.9808, 1.0), (-0.3827, -0.9239, -1.0), (-0.3827, -0.9239, 1.0), (-0.5556, -0.8315, -1.0), (-0.5556, -0.8315, 1.0), (-0.7071, -0.7071, -1.0), (-0.7071, -0.7071, 1.0), (-0.8315, -0.5556, -1.0), (-0.8315, -0.5556, 1.0), (-0.9239, -0.3827, -1.0), (-0.9239, -0.3827, 1.0), (-0.9808, -0.1951, -1.0), (-0.9808, -0.1951, 1.0), (-1.0, 9.656e-07, -1.0), (-1.0, 9.656e-07, 1.0), (-0.9808, 0.1951, -1.0), (-0.9808, 0.1951, 1.0), (-0.9239, 0.3827, -1.0), (-0.9239, 0.3827, 1.0), (-0.8315, 0.5556, -1.0), (-0.8315, 0.5556, 1.0), (-0.7071, 0.7071, -1.0), (-0.7071, 0.7071, 1.0), (-0.5556, 0.8315, -1.0), (-0.5556, 0.8315, 1.0), (-0.3827, 0.9239, -1.0), (-0.3827, 0.9239, 1.0), (-0.1951, 0.9808, -1.0), (-0.1951, 0.9808, 1.0)], [], [(0, 1, 3, 2), (2, 3, 5, 4), (4, 5, 7, 6), (6, 7, 9, 8), (8, 9, 11, 10), (10, 11, 13, 12), (12, 13, 15, 14), (14, 15, 17, 16), (16, 17, 19, 18), (18, 19, 21, 20), (20, 21, 23, 22), (22, 23, 25, 24), (24, 25, 27, 26), (26, 27, 29, 28), (28, 29, 31, 30), (30, 31, 33, 32), (32, 33, 35, 34), (34, 35, 37, 36), (36, 37, 39, 38), (38, 39, 41, 40), (40, 41, 43, 42), (42, 43, 45, 44), (44, 45, 47, 46), (46, 47, 49, 48), (48, 49, 51, 50), (50, 51, 53, 52), (52, 53, 55, 54), (54, 55, 57, 56), (56, 57, 59, 58), (58, 59, 61, 60), (3, 1, 63, 61, 59, 57, 55, 53, 51, 49, 47, 45, 43, 41, 39, 37, 35, 33, 31, 29, 27, 25, 23, 21, 19, 17, 15, 13, 11, 9, 7, 5), (60, 61, 63, 62), (62, 63, 1, 0), (0, 2, 4, 6, 8, 10, 12, 14, 16, 18, 20, 22, 24, 26, 28, 30, 32, 34, 36, 38, 40, 42, 44, 46, 48, 50, 52, 54, 56, 58, 60, 62)])
me_cylinder_001.polygons.foreach_set('use_smooth', [True] * 34)
_uv = me_cylinder_001.uv_layers.new(name='UVMap')
_uv.uv.foreach_set('vector', [1.0, 0.5, 1.0, 1.0, 0.9688, 1.0, 0.9688, 0.5, 0.9688, 0.5, 0.9688, 1.0, 0.9375, 1.0, 0.9375, 0.5, 0.9375, 0.5, 0.9375, 1.0, 0.9062, 1.0, 0.9062, 0.5, 0.9062, 0.5, 0.9062, 1.0, 0.875, 1.0, 0.875, 0.5, 0.875, 0.5, 0.875, 1.0, 0.8438, 1.0, 0.8438, 0.5, 0.8438, 0.5, 0.8438, 1.0, 0.8125, 1.0, 0.8125, 0.5, 0.8125, 0.5, 0.8125, 1.0, 0.7812, 1.0, 0.7812, 0.5, 0.7812, 0.5, 0.7812, 1.0, 0.75, 1.0, 0.75, 0.5, 0.75, 0.5, 0.75, 1.0, 0.7188, 1.0, 0.7188, 0.5, 0.7188, 0.5, 0.7188, 1.0, 0.6875, 1.0, 0.6875, 0.5, 0.6875, 0.5, 0.6875, 1.0, 0.6562, 1.0, 0.6562, 0.5, 0.6562, 0.5, 0.6562, 1.0, 0.625, 1.0, 0.625, 0.5, 0.625, 0.5, 0.625, 1.0, 0.5938, 1.0, 0.5938, 0.5, 0.5938, 0.5, 0.5938, 1.0, 0.5625, 1.0, 0.5625, 0.5, 0.5625, 0.5, 0.5625, 1.0, 0.5312, 1.0, 0.5312, 0.5, 0.5312, 0.5, 0.5312, 1.0, 0.5, 1.0, 0.5, 0.5, 0.5, 0.5, 0.5, 1.0, 0.4688, 1.0, 0.4688, 0.5, 0.4688, 0.5, 0.4688, 1.0, 0.4375, 1.0, 0.4375, 0.5, 0.4375, 0.5, 0.4375, 1.0, 0.4062, 1.0, 0.4062, 0.5, 0.4062, 0.5, 0.4062, 1.0, 0.375, 1.0, 0.375, 0.5, 0.375, 0.5, 0.375, 1.0, 0.3438, 1.0, 0.3438, 0.5, 0.3438, 0.5, 0.3438, 1.0, 0.3125, 1.0, 0.3125, 0.5, 0.3125, 0.5, 0.3125, 1.0, 0.2812, 1.0, 0.2812, 0.5, 0.2812, 0.5, 0.2812, 1.0, 0.25, 1.0, 0.25, 0.5, 0.25, 0.5, 0.25, 1.0, 0.2188, 1.0, 0.2188, 0.5, 0.2188, 0.5, 0.2188, 1.0, 0.1875, 1.0, 0.1875, 0.5, 0.1875, 0.5, 0.1875, 1.0, 0.1562, 1.0, 0.1562, 0.5, 0.1562, 0.5, 0.1562, 1.0, 0.125, 1.0, 0.125, 0.5, 0.125, 0.5, 0.125, 1.0, 0.09375, 1.0, 0.09375, 0.5, 0.09375, 0.5, 0.09375, 1.0, 0.0625, 1.0, 0.0625, 0.5, 0.2968, 0.4854, 0.25, 0.49, 0.2032, 0.4854, 0.1582, 0.4717, 0.1167, 0.4496, 0.08029, 0.4197, 0.05045, 0.3833, 0.02827, 0.3418, 0.01461, 0.2968, 0.01, 0.25, 0.01461, 0.2032, 0.02827, 0.1582, 0.05045, 0.1167, 0.08029, 0.08029, 0.1167, 0.05045, 0.1582, 0.02827, 0.2032, 0.01461, 0.25, 0.01, 0.2968, 0.01461, 0.3418, 0.02827, 0.3833, 0.05045, 0.4197, 0.08029, 0.4496, 0.1167, 0.4717, 0.1582, 0.4854, 0.2032, 0.49, 0.25, 0.4854, 0.2968, 0.4717, 0.3418, 0.4496, 0.3833, 0.4197, 0.4197, 0.3833, 0.4496, 0.3418, 0.4717, 0.0625, 0.5, 0.0625, 1.0, 0.03125, 1.0, 0.03125, 0.5, 0.03125, 0.5, 0.03125, 1.0, 0.0, 1.0, 0.0, 0.5, 0.75, 0.49, 0.7968, 0.4854, 0.8418, 0.4717, 0.8833, 0.4496, 0.9197, 0.4197, 0.9496, 0.3833, 0.9717, 0.3418, 0.9854, 0.2968, 0.99, 0.25, 0.9854, 0.2032, 0.9717, 0.1582, 0.9496, 0.1167, 0.9197, 0.08029, 0.8833, 0.05045, 0.8418, 0.02827, 0.7968, 0.01461, 0.75, 0.01, 0.7032, 0.01461, 0.6582, 0.02827, 0.6167, 0.05045, 0.5803, 0.08029, 0.5504, 0.1167, 0.5283, 0.1582, 0.5146, 0.2032, 0.51, 0.25, 0.5146, 0.2968, 0.5283, 0.3418, 0.5504, 0.3833, 0.5803, 0.4197, 0.6167, 0.4496, 0.6582, 0.4717, 0.7032, 0.4854])
me_cylinder_001.materials.append(mat_acier)
me_cylinder_001.use_remesh_preserve_volume = False
me_cylinder_001.use_remesh_preserve_attributes = False
me_cylinder_001.use_mirror_vertex_groups = False
me_cylinder_001.update()
me_cylinder_002 = bpy.data.meshes.new('Cylinder.002')
me_cylinder_002.from_pydata([(0.0, 1.0, -1.0), (0.0, 1.0, 1.0), (0.1951, 0.9808, -1.0), (0.1951, 0.9808, 1.0), (0.3827, 0.9239, -1.0), (0.3827, 0.9239, 1.0), (0.5556, 0.8315, -1.0), (0.5556, 0.8315, 1.0), (0.7071, 0.7071, -1.0), (0.7071, 0.7071, 1.0), (0.8315, 0.5556, -1.0), (0.8315, 0.5556, 1.0), (0.9239, 0.3827, -1.0), (0.9239, 0.3827, 1.0), (0.9808, 0.1951, -1.0), (0.9808, 0.1951, 1.0), (1.0, 7.55e-08, -1.0), (1.0, 7.55e-08, 1.0), (0.9808, -0.1951, -1.0), (0.9808, -0.1951, 1.0), (0.9239, -0.3827, -1.0), (0.9239, -0.3827, 1.0), (0.8315, -0.5556, -1.0), (0.8315, -0.5556, 1.0), (0.7071, -0.7071, -1.0), (0.7071, -0.7071, 1.0), (0.5556, -0.8315, -1.0), (0.5556, -0.8315, 1.0), (0.3827, -0.9239, -1.0), (0.3827, -0.9239, 1.0), (0.1951, -0.9808, -1.0), (0.1951, -0.9808, 1.0), (-3.258e-07, -1.0, -1.0), (-3.258e-07, -1.0, 1.0), (-0.1951, -0.9808, -1.0), (-0.1951, -0.9808, 1.0), (-0.3827, -0.9239, -1.0), (-0.3827, -0.9239, 1.0), (-0.5556, -0.8315, -1.0), (-0.5556, -0.8315, 1.0), (-0.7071, -0.7071, -1.0), (-0.7071, -0.7071, 1.0), (-0.8315, -0.5556, -1.0), (-0.8315, -0.5556, 1.0), (-0.9239, -0.3827, -1.0), (-0.9239, -0.3827, 1.0), (-0.9808, -0.1951, -1.0), (-0.9808, -0.1951, 1.0), (-1.0, 9.656e-07, -1.0), (-1.0, 9.656e-07, 1.0), (-0.9808, 0.1951, -1.0), (-0.9808, 0.1951, 1.0), (-0.9239, 0.3827, -1.0), (-0.9239, 0.3827, 1.0), (-0.8315, 0.5556, -1.0), (-0.8315, 0.5556, 1.0), (-0.7071, 0.7071, -1.0), (-0.7071, 0.7071, 1.0), (-0.5556, 0.8315, -1.0), (-0.5556, 0.8315, 1.0), (-0.3827, 0.9239, -1.0), (-0.3827, 0.9239, 1.0), (-0.1951, 0.9808, -1.0), (-0.1951, 0.9808, 1.0)], [], [(0, 1, 3, 2), (2, 3, 5, 4), (4, 5, 7, 6), (6, 7, 9, 8), (8, 9, 11, 10), (10, 11, 13, 12), (12, 13, 15, 14), (14, 15, 17, 16), (16, 17, 19, 18), (18, 19, 21, 20), (20, 21, 23, 22), (22, 23, 25, 24), (24, 25, 27, 26), (26, 27, 29, 28), (28, 29, 31, 30), (30, 31, 33, 32), (32, 33, 35, 34), (34, 35, 37, 36), (36, 37, 39, 38), (38, 39, 41, 40), (40, 41, 43, 42), (42, 43, 45, 44), (44, 45, 47, 46), (46, 47, 49, 48), (48, 49, 51, 50), (50, 51, 53, 52), (52, 53, 55, 54), (54, 55, 57, 56), (56, 57, 59, 58), (58, 59, 61, 60), (3, 1, 63, 61, 59, 57, 55, 53, 51, 49, 47, 45, 43, 41, 39, 37, 35, 33, 31, 29, 27, 25, 23, 21, 19, 17, 15, 13, 11, 9, 7, 5), (60, 61, 63, 62), (62, 63, 1, 0), (0, 2, 4, 6, 8, 10, 12, 14, 16, 18, 20, 22, 24, 26, 28, 30, 32, 34, 36, 38, 40, 42, 44, 46, 48, 50, 52, 54, 56, 58, 60, 62)])
me_cylinder_002.polygons.foreach_set('use_smooth', [True] * 34)
_uv = me_cylinder_002.uv_layers.new(name='UVMap')
_uv.uv.foreach_set('vector', [1.0, 0.5, 1.0, 1.0, 0.9688, 1.0, 0.9688, 0.5, 0.9688, 0.5, 0.9688, 1.0, 0.9375, 1.0, 0.9375, 0.5, 0.9375, 0.5, 0.9375, 1.0, 0.9062, 1.0, 0.9062, 0.5, 0.9062, 0.5, 0.9062, 1.0, 0.875, 1.0, 0.875, 0.5, 0.875, 0.5, 0.875, 1.0, 0.8438, 1.0, 0.8438, 0.5, 0.8438, 0.5, 0.8438, 1.0, 0.8125, 1.0, 0.8125, 0.5, 0.8125, 0.5, 0.8125, 1.0, 0.7812, 1.0, 0.7812, 0.5, 0.7812, 0.5, 0.7812, 1.0, 0.75, 1.0, 0.75, 0.5, 0.75, 0.5, 0.75, 1.0, 0.7188, 1.0, 0.7188, 0.5, 0.7188, 0.5, 0.7188, 1.0, 0.6875, 1.0, 0.6875, 0.5, 0.6875, 0.5, 0.6875, 1.0, 0.6562, 1.0, 0.6562, 0.5, 0.6562, 0.5, 0.6562, 1.0, 0.625, 1.0, 0.625, 0.5, 0.625, 0.5, 0.625, 1.0, 0.5938, 1.0, 0.5938, 0.5, 0.5938, 0.5, 0.5938, 1.0, 0.5625, 1.0, 0.5625, 0.5, 0.5625, 0.5, 0.5625, 1.0, 0.5312, 1.0, 0.5312, 0.5, 0.5312, 0.5, 0.5312, 1.0, 0.5, 1.0, 0.5, 0.5, 0.5, 0.5, 0.5, 1.0, 0.4688, 1.0, 0.4688, 0.5, 0.4688, 0.5, 0.4688, 1.0, 0.4375, 1.0, 0.4375, 0.5, 0.4375, 0.5, 0.4375, 1.0, 0.4062, 1.0, 0.4062, 0.5, 0.4062, 0.5, 0.4062, 1.0, 0.375, 1.0, 0.375, 0.5, 0.375, 0.5, 0.375, 1.0, 0.3438, 1.0, 0.3438, 0.5, 0.3438, 0.5, 0.3438, 1.0, 0.3125, 1.0, 0.3125, 0.5, 0.3125, 0.5, 0.3125, 1.0, 0.2812, 1.0, 0.2812, 0.5, 0.2812, 0.5, 0.2812, 1.0, 0.25, 1.0, 0.25, 0.5, 0.25, 0.5, 0.25, 1.0, 0.2188, 1.0, 0.2188, 0.5, 0.2188, 0.5, 0.2188, 1.0, 0.1875, 1.0, 0.1875, 0.5, 0.1875, 0.5, 0.1875, 1.0, 0.1562, 1.0, 0.1562, 0.5, 0.1562, 0.5, 0.1562, 1.0, 0.125, 1.0, 0.125, 0.5, 0.125, 0.5, 0.125, 1.0, 0.09375, 1.0, 0.09375, 0.5, 0.09375, 0.5, 0.09375, 1.0, 0.0625, 1.0, 0.0625, 0.5, 0.2968, 0.4854, 0.25, 0.49, 0.2032, 0.4854, 0.1582, 0.4717, 0.1167, 0.4496, 0.08029, 0.4197, 0.05045, 0.3833, 0.02827, 0.3418, 0.01461, 0.2968, 0.01, 0.25, 0.01461, 0.2032, 0.02827, 0.1582, 0.05045, 0.1167, 0.08029, 0.08029, 0.1167, 0.05045, 0.1582, 0.02827, 0.2032, 0.01461, 0.25, 0.01, 0.2968, 0.01461, 0.3418, 0.02827, 0.3833, 0.05045, 0.4197, 0.08029, 0.4496, 0.1167, 0.4717, 0.1582, 0.4854, 0.2032, 0.49, 0.25, 0.4854, 0.2968, 0.4717, 0.3418, 0.4496, 0.3833, 0.4197, 0.4197, 0.3833, 0.4496, 0.3418, 0.4717, 0.0625, 0.5, 0.0625, 1.0, 0.03125, 1.0, 0.03125, 0.5, 0.03125, 0.5, 0.03125, 1.0, 0.0, 1.0, 0.0, 0.5, 0.75, 0.49, 0.7968, 0.4854, 0.8418, 0.4717, 0.8833, 0.4496, 0.9197, 0.4197, 0.9496, 0.3833, 0.9717, 0.3418, 0.9854, 0.2968, 0.99, 0.25, 0.9854, 0.2032, 0.9717, 0.1582, 0.9496, 0.1167, 0.9197, 0.08029, 0.8833, 0.05045, 0.8418, 0.02827, 0.7968, 0.01461, 0.75, 0.01, 0.7032, 0.01461, 0.6582, 0.02827, 0.6167, 0.05045, 0.5803, 0.08029, 0.5504, 0.1167, 0.5283, 0.1582, 0.5146, 0.2032, 0.51, 0.25, 0.5146, 0.2968, 0.5283, 0.3418, 0.5504, 0.3833, 0.5803, 0.4197, 0.6167, 0.4496, 0.6582, 0.4717, 0.7032, 0.4854])
me_cylinder_002.materials.append(mat_acier)
me_cylinder_002.use_remesh_preserve_volume = False
me_cylinder_002.use_remesh_preserve_attributes = False
me_cylinder_002.use_mirror_vertex_groups = False
me_cylinder_002.update()

# ---- objects
ob_casque = bpy.data.objects.new('Casque', me_cube)
ob_light = bpy.data.objects.new('Light', light_light)
ob_camera = bpy.data.objects.new('Camera', cam_camera)
ob_empty = bpy.data.objects.new('Empty', None)
ob_cylinder = bpy.data.objects.new('Cylinder', me_cylinder)
ob_visiere = bpy.data.objects.new('Visiere', me_cube_001)
ob_cylinder_001 = bpy.data.objects.new('Cylinder.001', me_cylinder_001)
ob_cylinder_002 = bpy.data.objects.new('Cylinder.002', me_cylinder_002)

# ---- transforms, parenting, visibility, modifiers, constraints
ob_casque.location = (0.0, 0.0, 0.0)
ob_casque.scale = (0.1245, 0.1245, 0.1245)
ob_casque.lock_rotations_4d = False
ob_casque.empty_display_type = 'ARROWS'
ob_casque.lineart.crease_threshold = 0.0
_m = ob_casque.modifiers.new('Subdivision', 'SUBSURF')
_m.uv_smooth = 'PRESERVE_CORNERS'
_m.show_only_control_edges = False
ob_light.location = (4.076, 1.005, 5.904)
ob_light.rotation_euler = (0.6503, 0.05522, 1.866)
ob_light.lock_rotations_4d = False
ob_light.empty_display_type = 'ARROWS'
ob_light.color = (0.0, 0.0, 0.0, 0.0)
ob_light.lineart.crease_threshold = 0.0
ob_camera.location = (0.6131, -0.567, 0.4065)
ob_camera.rotation_euler = (1.109, 0.0, 0.8149)
ob_camera.lock_rotations_4d = False
ob_camera.empty_display_type = 'ARROWS'
ob_camera.color = (0.0, 0.0, 0.0, 0.0)
ob_camera.display_type = 'WIRE'
ob_camera.lineart.crease_threshold = 0.0
ob_empty.location = (0.0, 0.0, 0.0)
ob_empty.rotation_euler = (1.571, -4.371e-08, 1.571)
ob_empty.empty_display_type = 'IMAGE'
ob_empty.empty_display_size = 0.5
ob_empty.empty_image_offset = (-0.696, -0.5)
ob_empty.lineart.crease_threshold = 0.0
ob_cylinder.location = (0.1256, 0.004236, 0.02383)
ob_cylinder.rotation_euler = (-0.0, 1.571, 0.0)
ob_cylinder.scale = (0.02652, 0.02652, 0.02652)
ob_cylinder.lineart.crease_threshold = 0.0
_m = ob_cylinder.modifiers.new('Bevel', 'BEVEL')
_m.segments = 3
_m.spread = 0.0
ob_visiere.location = (-2.69e-18, 0.03503, -0.01212)
ob_visiere.rotation_euler = (0.6867, 1.408e-16, 5.033e-17)
ob_visiere.scale = (0.1662, 0.138, 0.138)
ob_visiere.lineart.crease_threshold = 0.0
_m = ob_visiere.modifiers.new('Mirror', 'MIRROR')
_m = ob_visiere.modifiers.new('Subdivision', 'SUBSURF')
_m.uv_smooth = 'PRESERVE_CORNERS'
_m.levels = 2
_m.show_only_control_edges = False
ob_cylinder_001.location = (0.1256, 0.004236, 0.02383)
ob_cylinder_001.rotation_euler = (-0.0, 1.571, 0.0)
ob_cylinder_001.scale = (0.02652, 0.02652, 0.02652)
ob_cylinder_001.lineart.crease_threshold = 0.0
_m = ob_cylinder_001.modifiers.new('Bevel', 'BEVEL')
_m.segments = 3
_m.spread = 0.0
ob_cylinder_002.location = (-0.1256, 0.004236, 0.02383)
ob_cylinder_002.rotation_euler = (-0.0, 1.571, 0.0)
ob_cylinder_002.scale = (0.02652, 0.02652, -0.02652)
ob_cylinder_002.lineart.crease_threshold = 0.0
_m = ob_cylinder_002.modifiers.new('Bevel', 'BEVEL')
_m.segments = 3
_m.spread = 0.0

# ---- collection membership
col_collection.objects.link(ob_casque)
col_collection.objects.link(ob_light)
col_collection.objects.link(ob_camera)
col_collection.objects.link(ob_empty)
col_collection.objects.link(ob_cylinder)
col_collection.objects.link(ob_visiere)
col_collection.objects.link(ob_cylinder_001)
col_collection.objects.link(ob_cylinder_002)

# ---- scene / render settings (as saved in the file)
scene.camera = ob_camera
scene.frame_start = 1; scene.frame_end = 250; scene.frame_set(1)
scene.render.engine = 'BLENDER_EEVEE_NEXT'
scene.render.motion_blur_shutter = 1.0
scene.cycles.use_denoising = False
scene.cycles.samples = 128
scene.cycles.sampling_pattern = 'TABULATED_SOBOL'
scene.cycles.use_adaptive_sampling = False
scene.cycles.use_light_tree = False
scene.view_settings.view_transform = 'Filmic'
bpy.context.view_layer.update()
